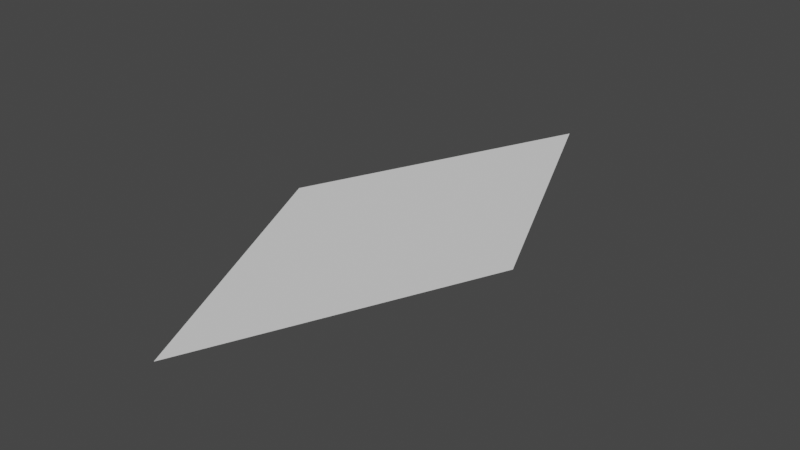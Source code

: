 # Source: starplane.blend  (saved by Blender 2.92.15; exported with 4.5.12 LTS)
import bpy
from mathutils import Matrix  # noqa: F401  (used for matrix-valued properties, if any)

bpy.ops.wm.read_factory_settings(use_empty=True)
scene = bpy.context.scene
scene.name = 'Scene'

# ---- world
world_world = bpy.data.worlds.new('World'); scene.world = world_world
world_world.use_nodes = True; world_world.node_tree.nodes.clear()
_N = world_world.node_tree.nodes; _L = world_world.node_tree.links
n0 = _N.new('ShaderNodeOutputWorld'); n0.name = 'World Output'; n0.location = (300, 300)
n1 = _N.new('ShaderNodeBackground'); n1.name = 'Background'; n1.location = (10, 300)
n1.inputs[0].default_value = (0.05088, 0.05088, 0.05088, 1.0)
_L.new(n1.outputs[0], n0.inputs[0])
n0.is_active_output = True
world_world.color = (0.05088, 0.05088, 0.05088)
world_world.use_sun_shadow = False
world_world.sun_shadow_jitter_overblur = 0.0

# ---- meshes
me_plane_001 = bpy.data.meshes.new('Plane.001')
me_plane_001.from_pydata([(-1.013e-07, -2.318, -4.371e-08), (9.17e-08, 2.356, 4.371e-08), (-1.049, 3.425e-08, 3.425e-08), (1.017, -3.285e-08, -3.285e-08)], [], [(2, 3, 1), (0, 3, 2)])
_uv = me_plane_001.uv_layers.new(name='UVMap')
_uv.uv.foreach_set('vector', [0.3134, 0.5301, 0.683, 0.5258, 0.5078, 1.033, 0.4956, -0.0302, 0.683, 0.5258, 0.3134, 0.5301])
me_plane_001.use_remesh_fix_poles = True
me_plane_001.use_remesh_preserve_attributes = False
me_plane_001.use_mirror_vertex_groups = False
me_plane_001.update()

# ---- objects
ob_plane = bpy.data.objects.new('Plane', me_plane_001)

# ---- transforms, parenting, visibility, modifiers, constraints
ob_plane.location = (0.0, 0.0, 0.0)
ob_plane.lineart.crease_threshold = 0.0

# ---- collection membership
scene.collection.objects.link(ob_plane)

# ---- scene / render settings (as saved in the file)
scene.frame_start = 1; scene.frame_end = 250; scene.frame_set(0)
scene.render.engine = 'BLENDER_EEVEE_NEXT'
scene.cycles.use_denoising = False
scene.cycles.samples = 128
scene.cycles.sampling_pattern = 'TABULATED_SOBOL'
scene.cycles.use_adaptive_sampling = False
scene.cycles.use_light_tree = False
scene.view_settings.view_transform = 'Filmic'
bpy.context.view_layer.update()

# ---- added for rendering (the .blend has no active camera and no usable light): camera, sun
cam_auto = bpy.data.cameras.new('AutoCamera')
cam_auto.lens = 50.0
cam_auto.sensor_width = 36.0
cam_auto.clip_end = 1000.0
ob_auto_camera = bpy.data.objects.new('AutoCamera', cam_auto)
scene.collection.objects.link(ob_auto_camera)
ob_auto_camera.location = (4.71187, -5.6548, 3.78232)
ob_auto_camera.rotation_euler = (1.09748, -7.21219e-08, 0.694738)
scene.camera = ob_auto_camera
light_auto_sun = bpy.data.lights.new('AutoSun', 'SUN')
light_auto_sun.energy = 3.0
light_auto_sun.angle = 0.0523599
ob_auto_sun = bpy.data.objects.new('AutoSun', light_auto_sun)
scene.collection.objects.link(ob_auto_sun)
ob_auto_sun.rotation_euler = (0.872665, 0.174533, 0.523599)
bpy.context.view_layer.update()
